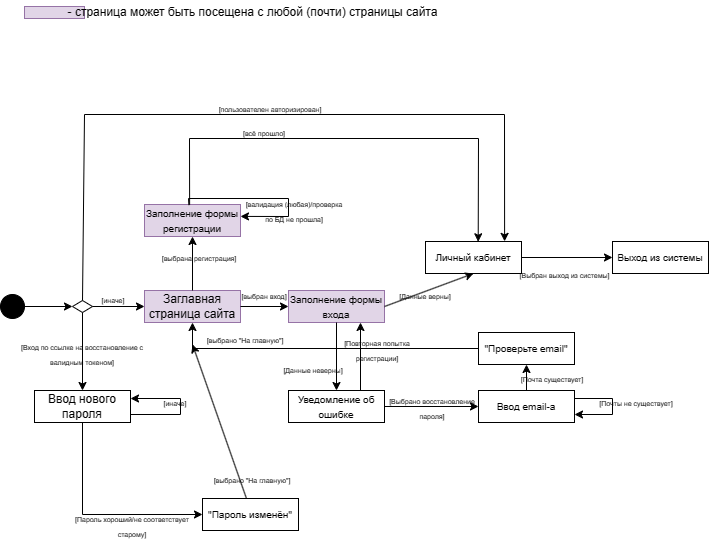

The diagram above was exported from draw.io. Its source (the exported page's mxGraphModel, read from the mxfile embedded in the PNG):
<mxGraphModel dx="1252" dy="705" grid="1" gridSize="12" guides="1" tooltips="1" connect="1" arrows="1" fold="1" page="1" pageScale="1" pageWidth="850" pageHeight="1100" math="0" shadow="0">
  <root>
    <mxCell id="0" />
    <mxCell id="1" parent="0" />
    <mxCell id="1qCErgAK-sc5Ld1Q3oRK-1" value="" style="ellipse;whiteSpace=wrap;html=1;fillColor=#000000;" parent="1" vertex="1">
      <mxGeometry y="624" width="24" height="24" as="geometry" />
    </mxCell>
    <mxCell id="1qCErgAK-sc5Ld1Q3oRK-2" value="" style="endArrow=classic;html=1;rounded=0;exitX=1;exitY=0.5;exitDx=0;exitDy=0;" parent="1" source="1qCErgAK-sc5Ld1Q3oRK-1" edge="1">
      <mxGeometry width="50" height="50" relative="1" as="geometry">
        <mxPoint x="144" y="626" as="sourcePoint" />
        <mxPoint x="72" y="636" as="targetPoint" />
      </mxGeometry>
    </mxCell>
    <mxCell id="1qCErgAK-sc5Ld1Q3oRK-3" value="" style="rhombus;whiteSpace=wrap;html=1;" parent="1" vertex="1">
      <mxGeometry x="72" y="630" width="20" height="12" as="geometry" />
    </mxCell>
    <mxCell id="1qCErgAK-sc5Ld1Q3oRK-5" value="Ввод нового пароля" style="rounded=0;whiteSpace=wrap;html=1;" parent="1" vertex="1">
      <mxGeometry x="34" y="720" width="96" height="32" as="geometry" />
    </mxCell>
    <mxCell id="1qCErgAK-sc5Ld1Q3oRK-6" value="" style="endArrow=classic;html=1;rounded=0;exitX=1;exitY=0.5;exitDx=0;exitDy=0;entryX=0;entryY=0.5;entryDx=0;entryDy=0;" parent="1" source="1qCErgAK-sc5Ld1Q3oRK-3" target="1qCErgAK-sc5Ld1Q3oRK-8" edge="1">
      <mxGeometry width="50" height="50" relative="1" as="geometry">
        <mxPoint x="144" y="626" as="sourcePoint" />
        <mxPoint x="144" y="636" as="targetPoint" />
      </mxGeometry>
    </mxCell>
    <mxCell id="1qCErgAK-sc5Ld1Q3oRK-8" value="Заглавная страница сайта" style="rounded=0;whiteSpace=wrap;html=1;fillColor=#e1d5e7;strokeColor=#9673a6;" parent="1" vertex="1">
      <mxGeometry x="144" y="620" width="96" height="32" as="geometry" />
    </mxCell>
    <mxCell id="1qCErgAK-sc5Ld1Q3oRK-10" value="" style="endArrow=classic;html=1;rounded=0;exitX=0.5;exitY=1;exitDx=0;exitDy=0;entryX=0.5;entryY=0;entryDx=0;entryDy=0;" parent="1" source="1qCErgAK-sc5Ld1Q3oRK-3" target="1qCErgAK-sc5Ld1Q3oRK-5" edge="1">
      <mxGeometry width="50" height="50" relative="1" as="geometry">
        <mxPoint x="144" y="626" as="sourcePoint" />
        <mxPoint x="194" y="576" as="targetPoint" />
      </mxGeometry>
    </mxCell>
    <mxCell id="1qCErgAK-sc5Ld1Q3oRK-11" value="&lt;font style=&quot;font-size: 7px;&quot;&gt;[Вход по ссылке на восстановление с валидным токеном]&lt;/font&gt;" style="text;html=1;align=center;verticalAlign=middle;whiteSpace=wrap;rounded=0;" parent="1" vertex="1">
      <mxGeometry x="18" y="672" width="128" height="22" as="geometry" />
    </mxCell>
    <mxCell id="1qCErgAK-sc5Ld1Q3oRK-12" value="&lt;font style=&quot;font-size: 7px;&quot;&gt;[иначе]&lt;/font&gt;" style="text;html=1;align=center;verticalAlign=middle;whiteSpace=wrap;rounded=0;" parent="1" vertex="1">
      <mxGeometry x="92" y="624" width="42" height="10" as="geometry" />
    </mxCell>
    <mxCell id="1qCErgAK-sc5Ld1Q3oRK-13" value="&lt;font style=&quot;font-size: 10px;&quot;&gt;Заполнение формы регистрации&lt;/font&gt;" style="rounded=0;whiteSpace=wrap;html=1;fillColor=#e1d5e7;strokeColor=#9673a6;" parent="1" vertex="1">
      <mxGeometry x="144" y="534" width="96" height="32" as="geometry" />
    </mxCell>
    <mxCell id="1qCErgAK-sc5Ld1Q3oRK-15" value="&lt;font style=&quot;font-size: 7px;&quot;&gt;[выбрана регистрация]&lt;/font&gt;" style="text;html=1;align=center;verticalAlign=middle;whiteSpace=wrap;rounded=0;" parent="1" vertex="1">
      <mxGeometry x="146" y="582" width="106" height="10" as="geometry" />
    </mxCell>
    <mxCell id="aCRC95sL4vHq5HqHIcCo-1" value="" style="endArrow=classic;html=1;rounded=0;exitX=0.462;exitY=0.019;exitDx=0;exitDy=0;entryX=1;entryY=0.372;entryDx=0;entryDy=0;entryPerimeter=0;exitPerimeter=0;" parent="1" source="1qCErgAK-sc5Ld1Q3oRK-13" target="1qCErgAK-sc5Ld1Q3oRK-13" edge="1">
      <mxGeometry width="50" height="50" relative="1" as="geometry">
        <mxPoint x="216" y="578" as="sourcePoint" />
        <mxPoint x="243" y="546" as="targetPoint" />
        <Array as="points">
          <mxPoint x="188" y="528" />
          <mxPoint x="288" y="528" />
          <mxPoint x="288" y="546" />
        </Array>
      </mxGeometry>
    </mxCell>
    <mxCell id="aCRC95sL4vHq5HqHIcCo-2" value="&lt;font style=&quot;font-size: 7px;&quot;&gt;[валидация (любая)/проверка по БД не прошла]&lt;/font&gt;" style="text;html=1;align=center;verticalAlign=middle;whiteSpace=wrap;rounded=0;" parent="1" vertex="1">
      <mxGeometry x="240" y="534" width="108" height="12" as="geometry" />
    </mxCell>
    <mxCell id="aCRC95sL4vHq5HqHIcCo-3" value="&lt;font style=&quot;font-size: 10px;&quot;&gt;Личный кабинет&lt;/font&gt;" style="rounded=0;whiteSpace=wrap;html=1;" parent="1" vertex="1">
      <mxGeometry x="425" y="571" width="96" height="32" as="geometry" />
    </mxCell>
    <mxCell id="aCRC95sL4vHq5HqHIcCo-4" value="" style="endArrow=classic;html=1;rounded=0;exitX=0.47;exitY=0.008;exitDx=0;exitDy=0;exitPerimeter=0;entryX=0.549;entryY=0.008;entryDx=0;entryDy=0;entryPerimeter=0;" parent="1" source="1qCErgAK-sc5Ld1Q3oRK-13" target="aCRC95sL4vHq5HqHIcCo-3" edge="1">
      <mxGeometry width="50" height="50" relative="1" as="geometry">
        <mxPoint x="216" y="578" as="sourcePoint" />
        <mxPoint x="266" y="528" as="targetPoint" />
        <Array as="points">
          <mxPoint x="189" y="468" />
          <mxPoint x="478" y="468" />
        </Array>
      </mxGeometry>
    </mxCell>
    <mxCell id="aCRC95sL4vHq5HqHIcCo-5" value="&lt;font style=&quot;font-size: 7px;&quot;&gt;[всё прошло]&lt;/font&gt;" style="text;html=1;align=center;verticalAlign=middle;whiteSpace=wrap;rounded=0;" parent="1" vertex="1">
      <mxGeometry x="216" y="456" width="96" height="12" as="geometry" />
    </mxCell>
    <mxCell id="aCRC95sL4vHq5HqHIcCo-6" value="&lt;span style=&quot;font-size: 10px;&quot;&gt;Заполнение формы входа&lt;/span&gt;" style="rounded=0;whiteSpace=wrap;html=1;fillColor=#e1d5e7;strokeColor=#9673a6;" parent="1" vertex="1">
      <mxGeometry x="288" y="620" width="96" height="32" as="geometry" />
    </mxCell>
    <mxCell id="aCRC95sL4vHq5HqHIcCo-8" value="&lt;font style=&quot;font-size: 7px;&quot;&gt;[выбран вход]&lt;/font&gt;" style="text;html=1;align=center;verticalAlign=middle;whiteSpace=wrap;rounded=0;" parent="1" vertex="1">
      <mxGeometry x="211" y="620" width="106" height="10" as="geometry" />
    </mxCell>
    <mxCell id="aCRC95sL4vHq5HqHIcCo-12" value="&lt;font style=&quot;font-size: 7px;&quot;&gt;[Данные верны]&lt;/font&gt;" style="text;html=1;align=center;verticalAlign=middle;whiteSpace=wrap;rounded=0;" parent="1" vertex="1">
      <mxGeometry x="372" y="620" width="106" height="10" as="geometry" />
    </mxCell>
    <mxCell id="aCRC95sL4vHq5HqHIcCo-13" value="" style="endArrow=classic;html=1;rounded=0;exitX=1;exitY=0.5;exitDx=0;exitDy=0;entryX=0.5;entryY=1;entryDx=0;entryDy=0;" parent="1" source="aCRC95sL4vHq5HqHIcCo-6" target="aCRC95sL4vHq5HqHIcCo-3" edge="1">
      <mxGeometry width="50" height="50" relative="1" as="geometry">
        <mxPoint x="300" y="650" as="sourcePoint" />
        <mxPoint x="350" y="600" as="targetPoint" />
      </mxGeometry>
    </mxCell>
    <mxCell id="aCRC95sL4vHq5HqHIcCo-20" value="&lt;span style=&quot;font-size: 10px;&quot;&gt;Уведомление об ошибке&lt;/span&gt;" style="rounded=0;whiteSpace=wrap;html=1;" parent="1" vertex="1">
      <mxGeometry x="288" y="720" width="96" height="32" as="geometry" />
    </mxCell>
    <mxCell id="aCRC95sL4vHq5HqHIcCo-22" value="" style="endArrow=classic;html=1;rounded=0;exitX=0.5;exitY=1;exitDx=0;exitDy=0;entryX=0.5;entryY=0;entryDx=0;entryDy=0;" parent="1" source="aCRC95sL4vHq5HqHIcCo-6" target="aCRC95sL4vHq5HqHIcCo-20" edge="1">
      <mxGeometry width="50" height="50" relative="1" as="geometry">
        <mxPoint x="300" y="710" as="sourcePoint" />
        <mxPoint x="350" y="660" as="targetPoint" />
      </mxGeometry>
    </mxCell>
    <mxCell id="aCRC95sL4vHq5HqHIcCo-23" value="" style="endArrow=classic;html=1;rounded=0;exitX=1;exitY=0.5;exitDx=0;exitDy=0;entryX=0;entryY=0.5;entryDx=0;entryDy=0;" parent="1" source="1qCErgAK-sc5Ld1Q3oRK-8" target="aCRC95sL4vHq5HqHIcCo-6" edge="1">
      <mxGeometry width="50" height="50" relative="1" as="geometry">
        <mxPoint x="300" y="710" as="sourcePoint" />
        <mxPoint x="350" y="660" as="targetPoint" />
      </mxGeometry>
    </mxCell>
    <mxCell id="aCRC95sL4vHq5HqHIcCo-24" value="" style="endArrow=classic;html=1;rounded=0;exitX=0.5;exitY=0;exitDx=0;exitDy=0;entryX=0.5;entryY=1;entryDx=0;entryDy=0;" parent="1" source="1qCErgAK-sc5Ld1Q3oRK-8" target="1qCErgAK-sc5Ld1Q3oRK-13" edge="1">
      <mxGeometry width="50" height="50" relative="1" as="geometry">
        <mxPoint x="300" y="710" as="sourcePoint" />
        <mxPoint x="350" y="660" as="targetPoint" />
      </mxGeometry>
    </mxCell>
    <mxCell id="aCRC95sL4vHq5HqHIcCo-25" value="" style="endArrow=classic;html=1;rounded=0;exitX=0.75;exitY=0;exitDx=0;exitDy=0;entryX=0.75;entryY=1;entryDx=0;entryDy=0;" parent="1" source="aCRC95sL4vHq5HqHIcCo-20" target="aCRC95sL4vHq5HqHIcCo-6" edge="1">
      <mxGeometry width="50" height="50" relative="1" as="geometry">
        <mxPoint x="425" y="708" as="sourcePoint" />
        <mxPoint x="475" y="658" as="targetPoint" />
      </mxGeometry>
    </mxCell>
    <mxCell id="aCRC95sL4vHq5HqHIcCo-26" value="&lt;font style=&quot;font-size: 7px;&quot;&gt;[Данные неверны]&lt;/font&gt;" style="text;html=1;align=center;verticalAlign=middle;whiteSpace=wrap;rounded=0;" parent="1" vertex="1">
      <mxGeometry x="278" y="694" width="70" height="10" as="geometry" />
    </mxCell>
    <mxCell id="aCRC95sL4vHq5HqHIcCo-27" value="&lt;font style=&quot;font-size: 7px;&quot;&gt;[Повторная попытка регистрации]&lt;/font&gt;" style="text;html=1;align=center;verticalAlign=middle;whiteSpace=wrap;rounded=0;" parent="1" vertex="1">
      <mxGeometry x="335" y="674" width="84" height="10" as="geometry" />
    </mxCell>
    <mxCell id="aCRC95sL4vHq5HqHIcCo-29" value="" style="endArrow=classic;html=1;rounded=0;exitX=1;exitY=0.5;exitDx=0;exitDy=0;entryX=0;entryY=0.5;entryDx=0;entryDy=0;" parent="1" source="aCRC95sL4vHq5HqHIcCo-20" target="aCRC95sL4vHq5HqHIcCo-31" edge="1">
      <mxGeometry width="50" height="50" relative="1" as="geometry">
        <mxPoint x="165.22799999999998" y="791.212" as="sourcePoint" />
        <mxPoint x="218.78" y="680.78" as="targetPoint" />
      </mxGeometry>
    </mxCell>
    <mxCell id="aCRC95sL4vHq5HqHIcCo-30" value="&lt;font style=&quot;font-size: 7px;&quot;&gt;[Выбрано восстановление пароля]&lt;/font&gt;" style="text;html=1;align=center;verticalAlign=middle;whiteSpace=wrap;rounded=0;" parent="1" vertex="1">
      <mxGeometry x="384" y="736" width="96" as="geometry" />
    </mxCell>
    <mxCell id="aCRC95sL4vHq5HqHIcCo-31" value="&lt;span style=&quot;font-size: 10px;&quot;&gt;Ввод email-а&lt;/span&gt;" style="rounded=0;whiteSpace=wrap;html=1;" parent="1" vertex="1">
      <mxGeometry x="478" y="720" width="96" height="32" as="geometry" />
    </mxCell>
    <mxCell id="aCRC95sL4vHq5HqHIcCo-32" value="&lt;span style=&quot;font-size: 10px;&quot;&gt;&quot;Проверьте email&quot;&lt;/span&gt;" style="rounded=0;whiteSpace=wrap;html=1;" parent="1" vertex="1">
      <mxGeometry x="478" y="662" width="96" height="32" as="geometry" />
    </mxCell>
    <mxCell id="aCRC95sL4vHq5HqHIcCo-34" value="" style="endArrow=classic;html=1;rounded=0;exitX=0.5;exitY=0;exitDx=0;exitDy=0;entryX=0.5;entryY=1;entryDx=0;entryDy=0;" parent="1" source="aCRC95sL4vHq5HqHIcCo-31" target="aCRC95sL4vHq5HqHIcCo-32" edge="1">
      <mxGeometry width="50" height="50" relative="1" as="geometry">
        <mxPoint x="372" y="732" as="sourcePoint" />
        <mxPoint x="372" y="664" as="targetPoint" />
      </mxGeometry>
    </mxCell>
    <mxCell id="aCRC95sL4vHq5HqHIcCo-35" value="&lt;font style=&quot;font-size: 7px;&quot;&gt;[Почта существует]&lt;/font&gt;" style="text;html=1;align=center;verticalAlign=middle;whiteSpace=wrap;rounded=0;" parent="1" vertex="1">
      <mxGeometry x="504" y="704" width="96" height="8" as="geometry" />
    </mxCell>
    <mxCell id="aCRC95sL4vHq5HqHIcCo-36" value="&lt;font style=&quot;font-size: 7px;&quot;&gt;[Почты не существует]&lt;/font&gt;" style="text;html=1;align=center;verticalAlign=middle;whiteSpace=wrap;rounded=0;" parent="1" vertex="1">
      <mxGeometry x="588" y="728" width="96" height="8" as="geometry" />
    </mxCell>
    <mxCell id="aCRC95sL4vHq5HqHIcCo-37" value="" style="endArrow=classic;html=1;rounded=0;exitX=0.5;exitY=0;exitDx=0;exitDy=0;entryX=0.824;entryY=-0.004;entryDx=0;entryDy=0;entryPerimeter=0;" parent="1" source="1qCErgAK-sc5Ld1Q3oRK-3" target="aCRC95sL4vHq5HqHIcCo-3" edge="1">
      <mxGeometry width="50" height="50" relative="1" as="geometry">
        <mxPoint x="204" y="674" as="sourcePoint" />
        <mxPoint x="254" y="624" as="targetPoint" />
        <Array as="points">
          <mxPoint x="84" y="444" />
          <mxPoint x="504" y="444" />
        </Array>
      </mxGeometry>
    </mxCell>
    <mxCell id="aCRC95sL4vHq5HqHIcCo-38" value="&lt;font style=&quot;font-size: 7px;&quot;&gt;[пользователен авторизирован]&lt;/font&gt;" style="text;html=1;align=center;verticalAlign=middle;whiteSpace=wrap;rounded=0;" parent="1" vertex="1">
      <mxGeometry x="216" y="432" width="108" height="12" as="geometry" />
    </mxCell>
    <mxCell id="aCRC95sL4vHq5HqHIcCo-39" value="" style="endArrow=classic;html=1;rounded=0;exitX=1;exitY=0.25;exitDx=0;exitDy=0;entryX=1;entryY=0.75;entryDx=0;entryDy=0;" parent="1" source="aCRC95sL4vHq5HqHIcCo-31" target="aCRC95sL4vHq5HqHIcCo-31" edge="1">
      <mxGeometry width="50" height="50" relative="1" as="geometry">
        <mxPoint x="456" y="674" as="sourcePoint" />
        <mxPoint x="588" y="756" as="targetPoint" />
        <Array as="points">
          <mxPoint x="612" y="728" />
          <mxPoint x="612" y="744" />
        </Array>
      </mxGeometry>
    </mxCell>
    <mxCell id="aCRC95sL4vHq5HqHIcCo-40" value="" style="endArrow=classic;html=1;rounded=0;exitX=0;exitY=0.5;exitDx=0;exitDy=0;entryX=0.5;entryY=1;entryDx=0;entryDy=0;" parent="1" source="aCRC95sL4vHq5HqHIcCo-32" target="1qCErgAK-sc5Ld1Q3oRK-8" edge="1">
      <mxGeometry width="50" height="50" relative="1" as="geometry">
        <mxPoint x="468" y="674" as="sourcePoint" />
        <mxPoint x="180" y="684" as="targetPoint" />
        <Array as="points">
          <mxPoint x="192" y="678" />
        </Array>
      </mxGeometry>
    </mxCell>
    <mxCell id="aCRC95sL4vHq5HqHIcCo-41" value="&lt;font style=&quot;font-size: 7px;&quot;&gt;[выбрано &quot;На главную&quot;]&lt;/font&gt;" style="text;html=1;align=center;verticalAlign=middle;whiteSpace=wrap;rounded=0;" parent="1" vertex="1">
      <mxGeometry x="192" y="664" width="106" height="10" as="geometry" />
    </mxCell>
    <mxCell id="aCRC95sL4vHq5HqHIcCo-43" value="&lt;span style=&quot;font-size: 10px;&quot;&gt;&quot;Пароль изменён&quot;&lt;/span&gt;" style="rounded=0;whiteSpace=wrap;html=1;" parent="1" vertex="1">
      <mxGeometry x="202" y="828" width="96" height="32" as="geometry" />
    </mxCell>
    <mxCell id="aCRC95sL4vHq5HqHIcCo-44" value="" style="endArrow=classic;html=1;rounded=0;exitX=0.5;exitY=1;exitDx=0;exitDy=0;entryX=0;entryY=0.5;entryDx=0;entryDy=0;" parent="1" source="1qCErgAK-sc5Ld1Q3oRK-5" target="aCRC95sL4vHq5HqHIcCo-43" edge="1">
      <mxGeometry width="50" height="50" relative="1" as="geometry">
        <mxPoint x="324" y="794" as="sourcePoint" />
        <mxPoint x="374" y="744" as="targetPoint" />
        <Array as="points">
          <mxPoint x="82" y="844" />
        </Array>
      </mxGeometry>
    </mxCell>
    <mxCell id="aCRC95sL4vHq5HqHIcCo-46" value="&lt;font style=&quot;font-size: 7px;&quot;&gt;[Пароль хороший/не соответствует старому]&lt;/font&gt;" style="text;html=1;align=center;verticalAlign=middle;whiteSpace=wrap;rounded=0;" parent="1" vertex="1">
      <mxGeometry x="72" y="850" width="120" height="10" as="geometry" />
    </mxCell>
    <mxCell id="aCRC95sL4vHq5HqHIcCo-47" value="" style="endArrow=classic;html=1;rounded=0;exitX=1;exitY=0.75;exitDx=0;exitDy=0;entryX=1;entryY=0.25;entryDx=0;entryDy=0;" parent="1" source="1qCErgAK-sc5Ld1Q3oRK-5" target="1qCErgAK-sc5Ld1Q3oRK-5" edge="1">
      <mxGeometry width="50" height="50" relative="1" as="geometry">
        <mxPoint x="324" y="794" as="sourcePoint" />
        <mxPoint x="204" y="744" as="targetPoint" />
        <Array as="points">
          <mxPoint x="180" y="744" />
          <mxPoint x="180" y="728" />
        </Array>
      </mxGeometry>
    </mxCell>
    <mxCell id="aCRC95sL4vHq5HqHIcCo-49" value="&lt;font style=&quot;font-size: 7px;&quot;&gt;[иначе]&lt;/font&gt;" style="text;html=1;align=center;verticalAlign=middle;whiteSpace=wrap;rounded=0;" parent="1" vertex="1">
      <mxGeometry x="139" y="724" width="72" height="16" as="geometry" />
    </mxCell>
    <mxCell id="aCRC95sL4vHq5HqHIcCo-50" value="" style="rounded=0;whiteSpace=wrap;html=1;fillColor=#e1d5e7;strokeColor=#9673a6;" parent="1" vertex="1">
      <mxGeometry x="24" y="336" width="60" height="12" as="geometry" />
    </mxCell>
    <mxCell id="aCRC95sL4vHq5HqHIcCo-51" value="- страница может быть посещена с любой (почти) страницы сайта" style="text;html=1;align=center;verticalAlign=middle;resizable=0;points=[];autosize=1;strokeColor=none;fillColor=none;" parent="1" vertex="1">
      <mxGeometry x="54" y="330" width="396" height="24" as="geometry" />
    </mxCell>
    <mxCell id="aCRC95sL4vHq5HqHIcCo-52" value="" style="endArrow=classic;html=1;rounded=0;exitX=0.458;exitY=0;exitDx=0;exitDy=0;exitPerimeter=0;entryX=0;entryY=1;entryDx=0;entryDy=0;" parent="1" source="aCRC95sL4vHq5HqHIcCo-43" target="aCRC95sL4vHq5HqHIcCo-41" edge="1">
      <mxGeometry width="50" height="50" relative="1" as="geometry">
        <mxPoint x="264" y="794" as="sourcePoint" />
        <mxPoint x="192" y="684" as="targetPoint" />
      </mxGeometry>
    </mxCell>
    <mxCell id="aCRC95sL4vHq5HqHIcCo-53" value="&lt;font style=&quot;font-size: 7px;&quot;&gt;[выбрано &quot;На главную&quot;]&lt;/font&gt;" style="text;html=1;align=center;verticalAlign=middle;whiteSpace=wrap;rounded=0;" parent="1" vertex="1">
      <mxGeometry x="199" y="804" width="106" height="10" as="geometry" />
    </mxCell>
    <mxCell id="aCRC95sL4vHq5HqHIcCo-55" value="&lt;font style=&quot;font-size: 10px;&quot;&gt;Выход из системы&lt;/font&gt;" style="rounded=0;whiteSpace=wrap;html=1;" parent="1" vertex="1">
      <mxGeometry x="612" y="571" width="96" height="32" as="geometry" />
    </mxCell>
    <mxCell id="aCRC95sL4vHq5HqHIcCo-57" value="" style="endArrow=classic;html=1;rounded=0;exitX=1;exitY=0.5;exitDx=0;exitDy=0;entryX=0;entryY=0.5;entryDx=0;entryDy=0;" parent="1" source="aCRC95sL4vHq5HqHIcCo-3" target="aCRC95sL4vHq5HqHIcCo-55" edge="1">
      <mxGeometry width="50" height="50" relative="1" as="geometry">
        <mxPoint x="564" y="642" as="sourcePoint" />
        <mxPoint x="614" y="592" as="targetPoint" />
      </mxGeometry>
    </mxCell>
    <mxCell id="aCRC95sL4vHq5HqHIcCo-58" value="&lt;font style=&quot;font-size: 7px;&quot;&gt;[Выбран выход из системы]&lt;/font&gt;" style="text;html=1;align=center;verticalAlign=middle;resizable=0;points=[];autosize=1;strokeColor=none;fillColor=none;" parent="1" vertex="1">
      <mxGeometry x="504" y="592" width="120" height="24" as="geometry" />
    </mxCell>
  </root>
</mxGraphModel>